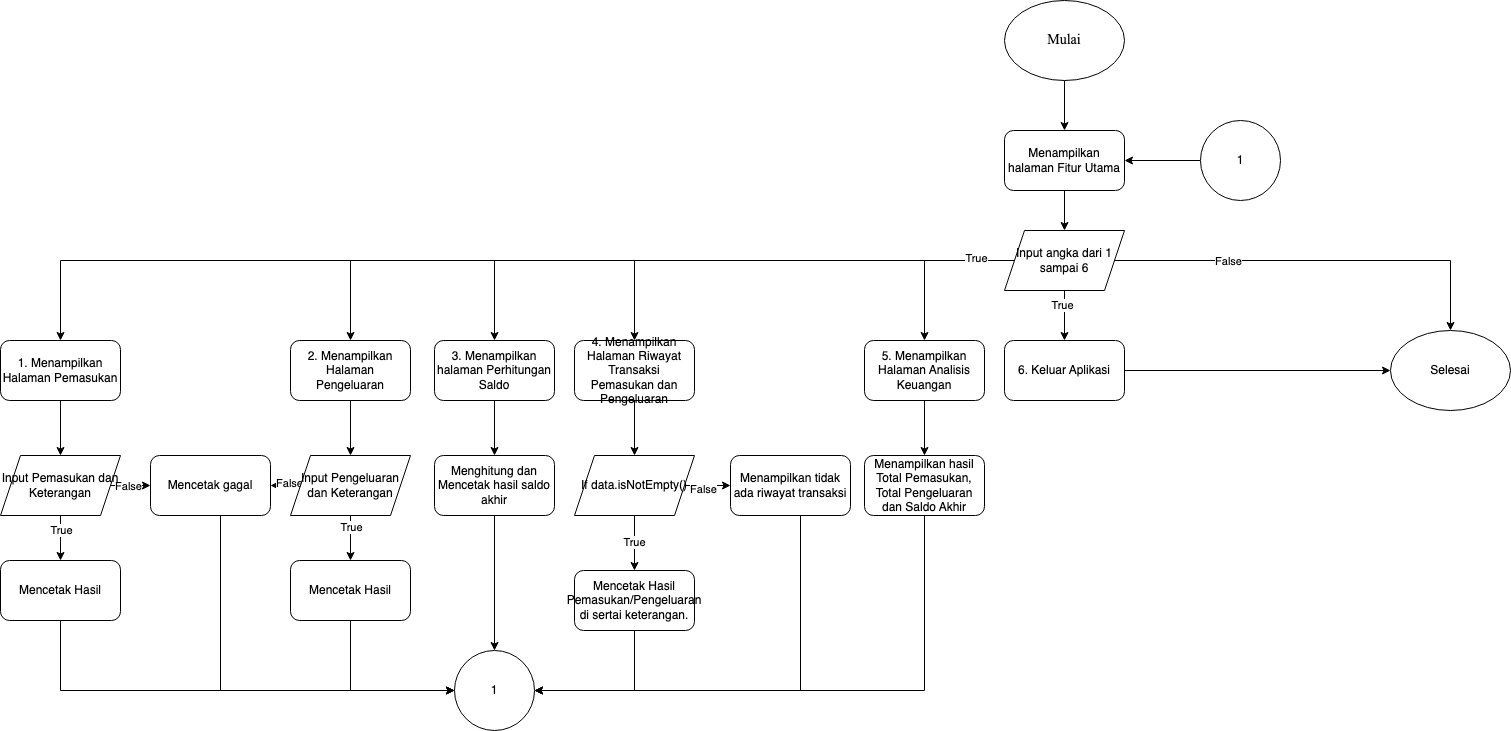

The diagram above was exported from draw.io. Its source (the exported page's mxGraphModel, read from the mxfile embedded in the PNG):
<mxGraphModel dx="1751" dy="627" grid="1" gridSize="10" guides="1" tooltips="1" connect="1" arrows="1" fold="1" page="1" pageScale="1" pageWidth="827" pageHeight="1169" math="0" shadow="0">
  <root>
    <mxCell id="0" />
    <mxCell id="1" parent="0" />
    <mxCell id="65" value="" style="edgeStyle=orthogonalEdgeStyle;rounded=0;orthogonalLoop=1;jettySize=auto;html=1;" edge="1" parent="1" source="2" target="7">
      <mxGeometry relative="1" as="geometry" />
    </mxCell>
    <mxCell id="2" value="&lt;font style=&quot;font-size: 14px;&quot; face=&quot;Times New Roman&quot;&gt;Mulai&lt;/font&gt;" style="ellipse;whiteSpace=wrap;html=1;" vertex="1" parent="1">
      <mxGeometry x="354" y="100" width="120" height="80" as="geometry" />
    </mxCell>
    <mxCell id="66" value="" style="edgeStyle=orthogonalEdgeStyle;rounded=0;orthogonalLoop=1;jettySize=auto;html=1;" edge="1" parent="1" source="7" target="8">
      <mxGeometry relative="1" as="geometry" />
    </mxCell>
    <mxCell id="7" value="Menampilkan halaman Fitur Utama" style="rounded=1;whiteSpace=wrap;html=1;" vertex="1" parent="1">
      <mxGeometry x="354" y="230" width="120" height="60" as="geometry" />
    </mxCell>
    <mxCell id="10" style="edgeStyle=orthogonalEdgeStyle;rounded=0;orthogonalLoop=1;jettySize=auto;html=1;" edge="1" parent="1" source="8" target="9">
      <mxGeometry relative="1" as="geometry" />
    </mxCell>
    <mxCell id="11" value="False" style="edgeLabel;html=1;align=center;verticalAlign=middle;resizable=0;points=[];" vertex="1" connectable="0" parent="10">
      <mxGeometry x="-0.4436" y="-2" relative="1" as="geometry">
        <mxPoint y="-2" as="offset" />
      </mxGeometry>
    </mxCell>
    <mxCell id="21" style="edgeStyle=orthogonalEdgeStyle;rounded=0;orthogonalLoop=1;jettySize=auto;html=1;entryX=0.5;entryY=0;entryDx=0;entryDy=0;" edge="1" parent="1" source="8" target="13">
      <mxGeometry relative="1" as="geometry" />
    </mxCell>
    <mxCell id="23" style="edgeStyle=orthogonalEdgeStyle;rounded=0;orthogonalLoop=1;jettySize=auto;html=1;" edge="1" parent="1" source="8" target="15">
      <mxGeometry relative="1" as="geometry" />
    </mxCell>
    <mxCell id="24" style="edgeStyle=orthogonalEdgeStyle;rounded=0;orthogonalLoop=1;jettySize=auto;html=1;entryX=0.5;entryY=0;entryDx=0;entryDy=0;" edge="1" parent="1" source="8" target="16">
      <mxGeometry relative="1" as="geometry" />
    </mxCell>
    <mxCell id="26" style="edgeStyle=orthogonalEdgeStyle;rounded=0;orthogonalLoop=1;jettySize=auto;html=1;exitX=0;exitY=0.5;exitDx=0;exitDy=0;" edge="1" parent="1" source="8" target="17">
      <mxGeometry relative="1" as="geometry" />
    </mxCell>
    <mxCell id="27" style="edgeStyle=orthogonalEdgeStyle;rounded=0;orthogonalLoop=1;jettySize=auto;html=1;exitX=0.5;exitY=1;exitDx=0;exitDy=0;entryX=0.5;entryY=0;entryDx=0;entryDy=0;" edge="1" parent="1" source="8" target="18">
      <mxGeometry relative="1" as="geometry" />
    </mxCell>
    <mxCell id="79" value="True" style="edgeLabel;html=1;align=center;verticalAlign=middle;resizable=0;points=[];" vertex="1" connectable="0" parent="27">
      <mxGeometry x="-0.44" y="-3" relative="1" as="geometry">
        <mxPoint as="offset" />
      </mxGeometry>
    </mxCell>
    <mxCell id="71" style="edgeStyle=orthogonalEdgeStyle;rounded=0;orthogonalLoop=1;jettySize=auto;html=1;entryX=0.5;entryY=0;entryDx=0;entryDy=0;" edge="1" parent="1" source="8" target="14">
      <mxGeometry relative="1" as="geometry" />
    </mxCell>
    <mxCell id="78" value="True" style="edgeLabel;html=1;align=center;verticalAlign=middle;resizable=0;points=[];" vertex="1" connectable="0" parent="71">
      <mxGeometry x="-0.8952" y="-3" relative="1" as="geometry">
        <mxPoint as="offset" />
      </mxGeometry>
    </mxCell>
    <mxCell id="8" value="Input angka dari 1 sampai 6" style="shape=parallelogram;perimeter=parallelogramPerimeter;whiteSpace=wrap;html=1;fixedSize=1;" vertex="1" parent="1">
      <mxGeometry x="354" y="330" width="120" height="60" as="geometry" />
    </mxCell>
    <mxCell id="9" value="Selesai" style="ellipse;whiteSpace=wrap;html=1;" vertex="1" parent="1">
      <mxGeometry x="740" y="430" width="120" height="80" as="geometry" />
    </mxCell>
    <mxCell id="36" value="" style="edgeStyle=orthogonalEdgeStyle;rounded=0;orthogonalLoop=1;jettySize=auto;html=1;" edge="1" parent="1" source="13" target="28">
      <mxGeometry relative="1" as="geometry" />
    </mxCell>
    <mxCell id="13" value="1. Menampilkan Halaman Pemasukan" style="rounded=1;whiteSpace=wrap;html=1;" vertex="1" parent="1">
      <mxGeometry x="-650" y="440" width="120" height="60" as="geometry" />
    </mxCell>
    <mxCell id="72" value="" style="edgeStyle=orthogonalEdgeStyle;rounded=0;orthogonalLoop=1;jettySize=auto;html=1;" edge="1" parent="1" source="14" target="40">
      <mxGeometry relative="1" as="geometry" />
    </mxCell>
    <mxCell id="14" value="2. Menampilkan Halaman Pengeluaran" style="rounded=1;whiteSpace=wrap;html=1;" vertex="1" parent="1">
      <mxGeometry x="-360" y="440" width="120" height="60" as="geometry" />
    </mxCell>
    <mxCell id="51" value="" style="edgeStyle=orthogonalEdgeStyle;rounded=0;orthogonalLoop=1;jettySize=auto;html=1;" edge="1" parent="1" source="15" target="46">
      <mxGeometry relative="1" as="geometry" />
    </mxCell>
    <mxCell id="15" value="3. Menampilkan halaman Perhitungan Saldo" style="rounded=1;whiteSpace=wrap;html=1;" vertex="1" parent="1">
      <mxGeometry x="-216" y="440" width="120" height="60" as="geometry" />
    </mxCell>
    <mxCell id="70" value="" style="edgeStyle=orthogonalEdgeStyle;rounded=0;orthogonalLoop=1;jettySize=auto;html=1;" edge="1" parent="1" source="16" target="62">
      <mxGeometry relative="1" as="geometry" />
    </mxCell>
    <mxCell id="16" value="4. Menampilkan Halaman Riwayat Transaksi Pemasukan dan Pengeluaran" style="rounded=1;whiteSpace=wrap;html=1;" vertex="1" parent="1">
      <mxGeometry x="-76" y="440" width="120" height="60" as="geometry" />
    </mxCell>
    <mxCell id="81" value="" style="edgeStyle=orthogonalEdgeStyle;rounded=0;orthogonalLoop=1;jettySize=auto;html=1;" edge="1" parent="1" source="17" target="80">
      <mxGeometry relative="1" as="geometry" />
    </mxCell>
    <mxCell id="17" value="5. Menampilkan Halaman Analisis Keuangan" style="rounded=1;whiteSpace=wrap;html=1;" vertex="1" parent="1">
      <mxGeometry x="214" y="440" width="120" height="60" as="geometry" />
    </mxCell>
    <mxCell id="19" style="edgeStyle=orthogonalEdgeStyle;rounded=0;orthogonalLoop=1;jettySize=auto;html=1;" edge="1" parent="1" source="18" target="9">
      <mxGeometry relative="1" as="geometry" />
    </mxCell>
    <mxCell id="18" value="6. Keluar Aplikasi" style="rounded=1;whiteSpace=wrap;html=1;" vertex="1" parent="1">
      <mxGeometry x="354" y="440" width="120" height="60" as="geometry" />
    </mxCell>
    <mxCell id="34" style="edgeStyle=orthogonalEdgeStyle;rounded=0;orthogonalLoop=1;jettySize=auto;html=1;entryX=0.5;entryY=0;entryDx=0;entryDy=0;" edge="1" parent="1" source="28" target="33">
      <mxGeometry relative="1" as="geometry" />
    </mxCell>
    <mxCell id="38" value="True" style="edgeLabel;html=1;align=center;verticalAlign=middle;resizable=0;points=[];" vertex="1" connectable="0" parent="34">
      <mxGeometry x="-0.3778" relative="1" as="geometry">
        <mxPoint as="offset" />
      </mxGeometry>
    </mxCell>
    <mxCell id="54" style="edgeStyle=orthogonalEdgeStyle;rounded=0;orthogonalLoop=1;jettySize=auto;html=1;exitX=1;exitY=0.5;exitDx=0;exitDy=0;entryX=0;entryY=0.5;entryDx=0;entryDy=0;" edge="1" parent="1" source="28" target="52">
      <mxGeometry relative="1" as="geometry" />
    </mxCell>
    <mxCell id="55" value="False" style="edgeLabel;html=1;align=center;verticalAlign=middle;resizable=0;points=[];" vertex="1" connectable="0" parent="54">
      <mxGeometry x="-0.4333" relative="1" as="geometry">
        <mxPoint as="offset" />
      </mxGeometry>
    </mxCell>
    <mxCell id="28" value="Input Pemasukan dan Keterangan" style="shape=parallelogram;perimeter=parallelogramPerimeter;whiteSpace=wrap;html=1;fixedSize=1;" vertex="1" parent="1">
      <mxGeometry x="-650" y="555" width="120" height="60" as="geometry" />
    </mxCell>
    <mxCell id="67" value="" style="edgeStyle=orthogonalEdgeStyle;rounded=0;orthogonalLoop=1;jettySize=auto;html=1;" edge="1" parent="1" source="30" target="7">
      <mxGeometry relative="1" as="geometry" />
    </mxCell>
    <mxCell id="30" value="1" style="ellipse;whiteSpace=wrap;html=1;aspect=fixed;" vertex="1" parent="1">
      <mxGeometry x="550" y="220" width="80" height="80" as="geometry" />
    </mxCell>
    <mxCell id="61" style="edgeStyle=orthogonalEdgeStyle;rounded=0;orthogonalLoop=1;jettySize=auto;html=1;entryX=0;entryY=0.5;entryDx=0;entryDy=0;" edge="1" parent="1" source="33" target="41">
      <mxGeometry relative="1" as="geometry">
        <Array as="points">
          <mxPoint x="-590" y="790" />
        </Array>
      </mxGeometry>
    </mxCell>
    <mxCell id="33" value="Mencetak Hasil" style="rounded=1;whiteSpace=wrap;html=1;" vertex="1" parent="1">
      <mxGeometry x="-650" y="660" width="120" height="60" as="geometry" />
    </mxCell>
    <mxCell id="53" style="edgeStyle=orthogonalEdgeStyle;rounded=0;orthogonalLoop=1;jettySize=auto;html=1;exitX=0;exitY=0.5;exitDx=0;exitDy=0;entryX=1;entryY=0.5;entryDx=0;entryDy=0;" edge="1" parent="1" source="40" target="52">
      <mxGeometry relative="1" as="geometry" />
    </mxCell>
    <mxCell id="56" value="False" style="edgeLabel;html=1;align=center;verticalAlign=middle;resizable=0;points=[];" vertex="1" connectable="0" parent="53">
      <mxGeometry x="-0.2" y="-3" relative="1" as="geometry">
        <mxPoint as="offset" />
      </mxGeometry>
    </mxCell>
    <mxCell id="57" value="" style="edgeStyle=orthogonalEdgeStyle;rounded=0;orthogonalLoop=1;jettySize=auto;html=1;" edge="1" parent="1" source="40" target="42">
      <mxGeometry relative="1" as="geometry" />
    </mxCell>
    <mxCell id="58" value="True" style="edgeLabel;html=1;align=center;verticalAlign=middle;resizable=0;points=[];" vertex="1" connectable="0" parent="57">
      <mxGeometry x="-0.5111" relative="1" as="geometry">
        <mxPoint as="offset" />
      </mxGeometry>
    </mxCell>
    <mxCell id="40" value="Input Pengeluaran dan Keterangan" style="shape=parallelogram;perimeter=parallelogramPerimeter;whiteSpace=wrap;html=1;fixedSize=1;" vertex="1" parent="1">
      <mxGeometry x="-360" y="555" width="120" height="60" as="geometry" />
    </mxCell>
    <mxCell id="41" value="1" style="ellipse;whiteSpace=wrap;html=1;aspect=fixed;" vertex="1" parent="1">
      <mxGeometry x="-196" y="750" width="80" height="80" as="geometry" />
    </mxCell>
    <mxCell id="60" style="edgeStyle=orthogonalEdgeStyle;rounded=0;orthogonalLoop=1;jettySize=auto;html=1;entryX=0;entryY=0.5;entryDx=0;entryDy=0;" edge="1" parent="1" source="42" target="41">
      <mxGeometry relative="1" as="geometry">
        <Array as="points">
          <mxPoint x="-300" y="790" />
        </Array>
      </mxGeometry>
    </mxCell>
    <mxCell id="42" value="Mencetak Hasil" style="rounded=1;whiteSpace=wrap;html=1;" vertex="1" parent="1">
      <mxGeometry x="-360" y="660" width="120" height="60" as="geometry" />
    </mxCell>
    <mxCell id="50" style="edgeStyle=orthogonalEdgeStyle;rounded=0;orthogonalLoop=1;jettySize=auto;html=1;exitX=0.5;exitY=1;exitDx=0;exitDy=0;entryX=0.5;entryY=0;entryDx=0;entryDy=0;" edge="1" parent="1" source="46" target="41">
      <mxGeometry relative="1" as="geometry" />
    </mxCell>
    <mxCell id="46" value="Menghitung dan Mencetak hasil saldo akhir" style="rounded=1;whiteSpace=wrap;html=1;" vertex="1" parent="1">
      <mxGeometry x="-216" y="555" width="120" height="60" as="geometry" />
    </mxCell>
    <mxCell id="59" style="edgeStyle=orthogonalEdgeStyle;rounded=0;orthogonalLoop=1;jettySize=auto;html=1;entryX=0;entryY=0.5;entryDx=0;entryDy=0;" edge="1" parent="1" source="52" target="41">
      <mxGeometry relative="1" as="geometry">
        <Array as="points">
          <mxPoint x="-430" y="790" />
        </Array>
      </mxGeometry>
    </mxCell>
    <mxCell id="52" value="Mencetak gagal" style="rounded=1;whiteSpace=wrap;html=1;" vertex="1" parent="1">
      <mxGeometry x="-500" y="555" width="120" height="60" as="geometry" />
    </mxCell>
    <mxCell id="68" value="" style="edgeStyle=orthogonalEdgeStyle;rounded=0;orthogonalLoop=1;jettySize=auto;html=1;" edge="1" parent="1" source="62" target="63">
      <mxGeometry relative="1" as="geometry" />
    </mxCell>
    <mxCell id="69" value="True" style="edgeLabel;html=1;align=center;verticalAlign=middle;resizable=0;points=[];" vertex="1" connectable="0" parent="68">
      <mxGeometry x="-0.0545" y="-1" relative="1" as="geometry">
        <mxPoint as="offset" />
      </mxGeometry>
    </mxCell>
    <mxCell id="74" value="" style="edgeStyle=orthogonalEdgeStyle;rounded=0;orthogonalLoop=1;jettySize=auto;html=1;" edge="1" parent="1" source="62" target="73">
      <mxGeometry relative="1" as="geometry" />
    </mxCell>
    <mxCell id="75" value="False" style="edgeLabel;html=1;align=center;verticalAlign=middle;resizable=0;points=[];" vertex="1" connectable="0" parent="74">
      <mxGeometry x="-0.3333" y="-3" relative="1" as="geometry">
        <mxPoint as="offset" />
      </mxGeometry>
    </mxCell>
    <mxCell id="62" value="If data.isNotEmpty()" style="shape=parallelogram;perimeter=parallelogramPerimeter;whiteSpace=wrap;html=1;fixedSize=1;" vertex="1" parent="1">
      <mxGeometry x="-76" y="555" width="120" height="60" as="geometry" />
    </mxCell>
    <mxCell id="64" style="edgeStyle=orthogonalEdgeStyle;rounded=0;orthogonalLoop=1;jettySize=auto;html=1;entryX=1;entryY=0.5;entryDx=0;entryDy=0;" edge="1" parent="1" source="63" target="41">
      <mxGeometry relative="1" as="geometry">
        <Array as="points">
          <mxPoint x="-16" y="790" />
        </Array>
      </mxGeometry>
    </mxCell>
    <mxCell id="63" value="Mencetak Hasil Pemasukan/Pengeluaran di sertai keterangan." style="rounded=1;whiteSpace=wrap;html=1;" vertex="1" parent="1">
      <mxGeometry x="-76" y="670" width="120" height="60" as="geometry" />
    </mxCell>
    <mxCell id="76" style="edgeStyle=orthogonalEdgeStyle;rounded=0;orthogonalLoop=1;jettySize=auto;html=1;entryX=1;entryY=0.5;entryDx=0;entryDy=0;" edge="1" parent="1" source="73" target="41">
      <mxGeometry relative="1" as="geometry">
        <Array as="points">
          <mxPoint x="150" y="790" />
        </Array>
      </mxGeometry>
    </mxCell>
    <mxCell id="73" value="Menampilkan tidak ada riwayat transaksi" style="rounded=1;whiteSpace=wrap;html=1;" vertex="1" parent="1">
      <mxGeometry x="80" y="555" width="120" height="60" as="geometry" />
    </mxCell>
    <mxCell id="82" style="edgeStyle=orthogonalEdgeStyle;rounded=0;orthogonalLoop=1;jettySize=auto;html=1;entryX=1;entryY=0.5;entryDx=0;entryDy=0;" edge="1" parent="1" source="80" target="41">
      <mxGeometry relative="1" as="geometry">
        <Array as="points">
          <mxPoint x="274" y="790" />
        </Array>
      </mxGeometry>
    </mxCell>
    <mxCell id="80" value="Menampilkan hasil&lt;br&gt;Total Pemasukan,&lt;br&gt;Total Pengeluaran dan Saldo Akhir" style="rounded=1;whiteSpace=wrap;html=1;" vertex="1" parent="1">
      <mxGeometry x="214" y="555" width="120" height="60" as="geometry" />
    </mxCell>
  </root>
</mxGraphModel>